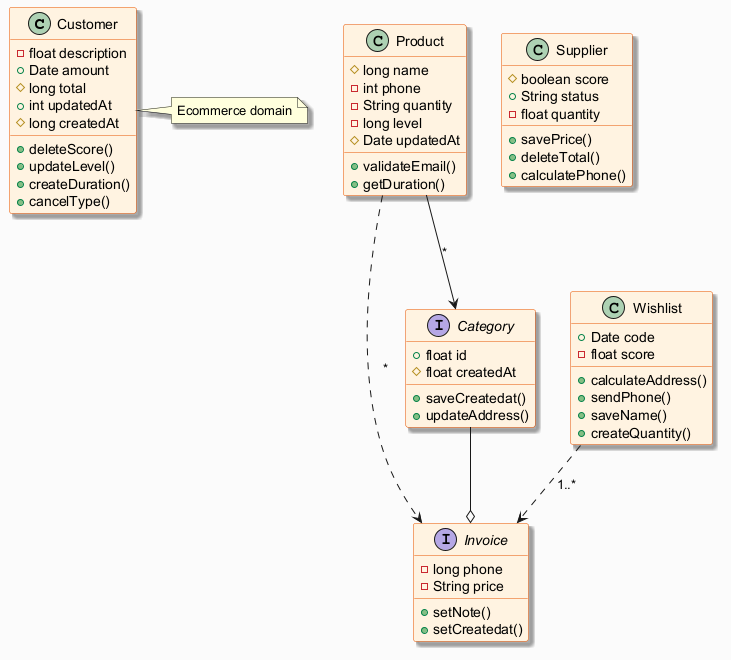

The diagram above was rendered by PlantUML. Its source (embedded in the PNG):
@startuml
skinparam backgroundColor #FAFAFA
skinparam classBackgroundColor #FFF3E0
skinparam classBorderColor #E65100
skinparam shadowing true
class Customer {
  -float description
  +Date amount
  #long total
  +int updatedAt
  #long createdAt
  +deleteScore()
  +updateLevel()
  +createDuration()
  +cancelType()
}
class Product {
  #long name
  -int phone
  -String quantity
  -long level
  #Date updatedAt
  +validateEmail()
  +getDuration()
}
class Supplier {
  #boolean score
  +String status
  -float quantity
  +savePrice()
  +deleteTotal()
  +calculatePhone()
}
interface Invoice {
  -long phone
  -String price
  +setNote()
  +setCreatedat()
}
class Wishlist {
  +Date code
  -float score
  +calculateAddress()
  +sendPhone()
  +saveName()
  +createQuantity()
}
interface Category {
  +float id
  #float createdAt
  +saveCreatedat()
  +updateAddress()
}
Wishlist ..> Invoice : "1..*"
Product ..> Invoice : "*"
Category --o Invoice
Product --> Category : "*"
note right of Customer : Ecommerce domain
@enduml